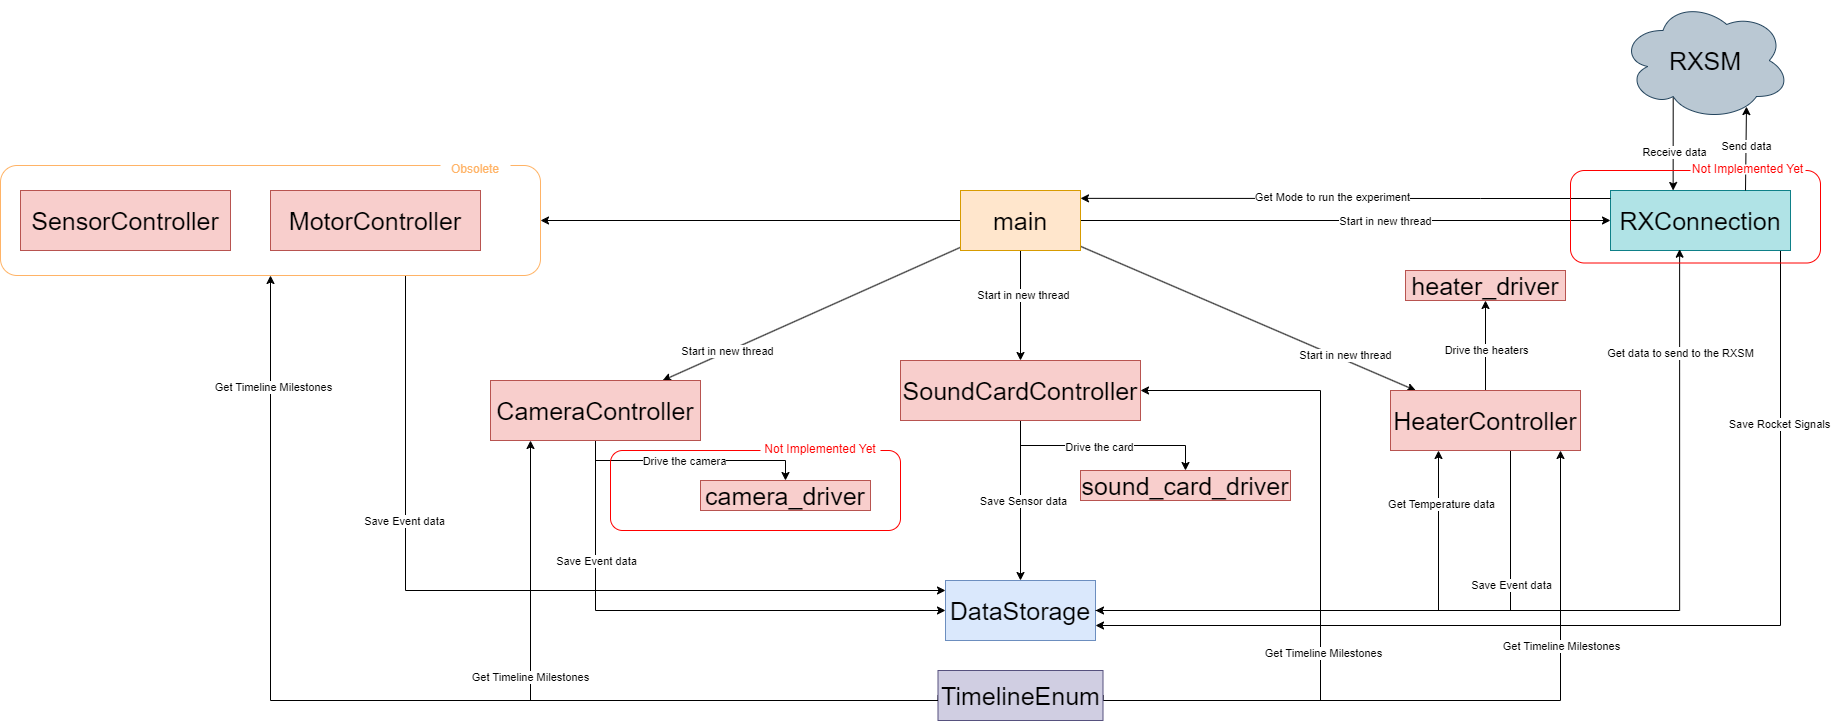

The diagram above was exported from draw.io. Its source (the exported page's mxGraphModel, read from the mxfile embedded in the PNG):
<mxGraphModel dx="3649" dy="1206" grid="1" gridSize="10" guides="1" tooltips="1" connect="1" arrows="1" fold="1" page="1" pageScale="1" pageWidth="1600" pageHeight="1200" math="0" shadow="0">
  <root>
    <mxCell id="0" />
    <mxCell id="1" parent="0" />
    <mxCell id="2IlYheNpuPl2yZyPqZm3-9" value="" style="edgeStyle=orthogonalEdgeStyle;rounded=0;orthogonalLoop=1;jettySize=auto;html=1;" edge="1" parent="1" source="2IlYheNpuPl2yZyPqZm3-1" target="2IlYheNpuPl2yZyPqZm3-8">
      <mxGeometry relative="1" as="geometry" />
    </mxCell>
    <mxCell id="2IlYheNpuPl2yZyPqZm3-17" value="Start in new thread" style="edgeLabel;html=1;align=center;verticalAlign=middle;resizable=0;points=[];" vertex="1" connectable="0" parent="2IlYheNpuPl2yZyPqZm3-9">
      <mxGeometry x="-0.182" y="2" relative="1" as="geometry">
        <mxPoint as="offset" />
      </mxGeometry>
    </mxCell>
    <mxCell id="2IlYheNpuPl2yZyPqZm3-11" value="" style="rounded=0;orthogonalLoop=1;jettySize=auto;html=1;" edge="1" parent="1" source="2IlYheNpuPl2yZyPqZm3-1" target="2IlYheNpuPl2yZyPqZm3-10">
      <mxGeometry relative="1" as="geometry" />
    </mxCell>
    <mxCell id="2IlYheNpuPl2yZyPqZm3-16" value="Start in new thread" style="edgeLabel;html=1;align=center;verticalAlign=middle;resizable=0;points=[];" vertex="1" connectable="0" parent="2IlYheNpuPl2yZyPqZm3-11">
      <mxGeometry x="0.566" y="-1" relative="1" as="geometry">
        <mxPoint as="offset" />
      </mxGeometry>
    </mxCell>
    <mxCell id="2IlYheNpuPl2yZyPqZm3-13" value="" style="rounded=0;orthogonalLoop=1;jettySize=auto;html=1;" edge="1" parent="1" source="2IlYheNpuPl2yZyPqZm3-1" target="2IlYheNpuPl2yZyPqZm3-12">
      <mxGeometry relative="1" as="geometry" />
    </mxCell>
    <mxCell id="2IlYheNpuPl2yZyPqZm3-18" value="Start in new thread" style="edgeLabel;html=1;align=center;verticalAlign=middle;resizable=0;points=[];" vertex="1" connectable="0" parent="2IlYheNpuPl2yZyPqZm3-13">
      <mxGeometry x="0.5739" y="-1" relative="1" as="geometry">
        <mxPoint x="1" y="-6" as="offset" />
      </mxGeometry>
    </mxCell>
    <mxCell id="2IlYheNpuPl2yZyPqZm3-49" value="" style="rounded=0;orthogonalLoop=1;jettySize=auto;html=1;" edge="1" parent="1" source="2IlYheNpuPl2yZyPqZm3-1" target="2IlYheNpuPl2yZyPqZm3-48">
      <mxGeometry relative="1" as="geometry" />
    </mxCell>
    <mxCell id="2IlYheNpuPl2yZyPqZm3-50" value="Start in new thread" style="edgeLabel;html=1;align=center;verticalAlign=middle;resizable=0;points=[];" vertex="1" connectable="0" parent="2IlYheNpuPl2yZyPqZm3-49">
      <mxGeometry x="0.148" relative="1" as="geometry">
        <mxPoint as="offset" />
      </mxGeometry>
    </mxCell>
    <mxCell id="2IlYheNpuPl2yZyPqZm3-67" style="rounded=0;orthogonalLoop=1;jettySize=auto;html=1;entryX=1;entryY=0.5;entryDx=0;entryDy=0;" edge="1" parent="1" source="2IlYheNpuPl2yZyPqZm3-1" target="2IlYheNpuPl2yZyPqZm3-74">
      <mxGeometry relative="1" as="geometry" />
    </mxCell>
    <mxCell id="2IlYheNpuPl2yZyPqZm3-1" value="main" style="rounded=0;whiteSpace=wrap;html=1;fillColor=#ffe6cc;strokeColor=#d79b00;fontSize=25;" vertex="1" parent="1">
      <mxGeometry x="770" y="400" width="120" height="60" as="geometry" />
    </mxCell>
    <mxCell id="2IlYheNpuPl2yZyPqZm3-45" style="edgeStyle=orthogonalEdgeStyle;rounded=0;orthogonalLoop=1;jettySize=auto;html=1;entryX=0.25;entryY=1;entryDx=0;entryDy=0;" edge="1" parent="1" source="2IlYheNpuPl2yZyPqZm3-4" target="2IlYheNpuPl2yZyPqZm3-12">
      <mxGeometry relative="1" as="geometry">
        <Array as="points">
          <mxPoint x="1248" y="820" />
          <mxPoint x="1248" y="660" />
        </Array>
      </mxGeometry>
    </mxCell>
    <mxCell id="2IlYheNpuPl2yZyPqZm3-46" value="Get Temperature data" style="edgeLabel;html=1;align=center;verticalAlign=middle;resizable=0;points=[];" vertex="1" connectable="0" parent="2IlYheNpuPl2yZyPqZm3-45">
      <mxGeometry x="0.7864" y="-2" relative="1" as="geometry">
        <mxPoint as="offset" />
      </mxGeometry>
    </mxCell>
    <mxCell id="2IlYheNpuPl2yZyPqZm3-4" value="DataStorage" style="rounded=0;whiteSpace=wrap;html=1;fillColor=#dae8fc;strokeColor=#6c8ebf;fontSize=25;" vertex="1" parent="1">
      <mxGeometry x="755" y="790" width="150" height="60" as="geometry" />
    </mxCell>
    <mxCell id="2IlYheNpuPl2yZyPqZm3-21" style="edgeStyle=orthogonalEdgeStyle;rounded=0;orthogonalLoop=1;jettySize=auto;html=1;entryX=0.5;entryY=0;entryDx=0;entryDy=0;" edge="1" parent="1" source="2IlYheNpuPl2yZyPqZm3-8" target="2IlYheNpuPl2yZyPqZm3-4">
      <mxGeometry relative="1" as="geometry" />
    </mxCell>
    <mxCell id="2IlYheNpuPl2yZyPqZm3-22" value="Save Sensor data" style="edgeLabel;html=1;align=center;verticalAlign=middle;resizable=0;points=[];" vertex="1" connectable="0" parent="2IlYheNpuPl2yZyPqZm3-21">
      <mxGeometry x="0.001" y="2" relative="1" as="geometry">
        <mxPoint as="offset" />
      </mxGeometry>
    </mxCell>
    <mxCell id="2IlYheNpuPl2yZyPqZm3-27" value="" style="edgeStyle=orthogonalEdgeStyle;rounded=0;orthogonalLoop=1;jettySize=auto;html=1;" edge="1" parent="1" source="2IlYheNpuPl2yZyPqZm3-8" target="2IlYheNpuPl2yZyPqZm3-26">
      <mxGeometry relative="1" as="geometry" />
    </mxCell>
    <mxCell id="2IlYheNpuPl2yZyPqZm3-28" value="Drive the card" style="edgeLabel;html=1;align=center;verticalAlign=middle;resizable=0;points=[];" vertex="1" connectable="0" parent="2IlYheNpuPl2yZyPqZm3-27">
      <mxGeometry x="-0.0391" y="-1" relative="1" as="geometry">
        <mxPoint as="offset" />
      </mxGeometry>
    </mxCell>
    <mxCell id="2IlYheNpuPl2yZyPqZm3-40" style="edgeStyle=orthogonalEdgeStyle;rounded=0;orthogonalLoop=1;jettySize=auto;html=1;exitX=1;exitY=0.5;exitDx=0;exitDy=0;" edge="1" parent="1" source="2IlYheNpuPl2yZyPqZm3-38" target="2IlYheNpuPl2yZyPqZm3-8">
      <mxGeometry relative="1" as="geometry">
        <Array as="points">
          <mxPoint x="1130" y="910" />
          <mxPoint x="1130" y="600" />
        </Array>
      </mxGeometry>
    </mxCell>
    <mxCell id="2IlYheNpuPl2yZyPqZm3-43" value="Get Timeline Milestones" style="edgeLabel;html=1;align=center;verticalAlign=middle;resizable=0;points=[];" vertex="1" connectable="0" parent="2IlYheNpuPl2yZyPqZm3-40">
      <mxGeometry x="-0.2424" y="-2" relative="1" as="geometry">
        <mxPoint as="offset" />
      </mxGeometry>
    </mxCell>
    <mxCell id="2IlYheNpuPl2yZyPqZm3-8" value="SoundCardController" style="rounded=0;whiteSpace=wrap;html=1;fillColor=#f8cecc;strokeColor=#b85450;fontSize=25;" vertex="1" parent="1">
      <mxGeometry x="710" y="570" width="240" height="60" as="geometry" />
    </mxCell>
    <mxCell id="2IlYheNpuPl2yZyPqZm3-19" style="edgeStyle=orthogonalEdgeStyle;rounded=0;orthogonalLoop=1;jettySize=auto;html=1;entryX=0;entryY=0.5;entryDx=0;entryDy=0;" edge="1" parent="1" source="2IlYheNpuPl2yZyPqZm3-10" target="2IlYheNpuPl2yZyPqZm3-4">
      <mxGeometry relative="1" as="geometry">
        <Array as="points">
          <mxPoint x="405" y="820" />
        </Array>
      </mxGeometry>
    </mxCell>
    <mxCell id="2IlYheNpuPl2yZyPqZm3-20" value="Save Event data" style="edgeLabel;html=1;align=center;verticalAlign=middle;resizable=0;points=[];" vertex="1" connectable="0" parent="2IlYheNpuPl2yZyPqZm3-19">
      <mxGeometry x="-0.4667" y="1" relative="1" as="geometry">
        <mxPoint x="-1" y="-18" as="offset" />
      </mxGeometry>
    </mxCell>
    <mxCell id="2IlYheNpuPl2yZyPqZm3-33" value="" style="edgeStyle=orthogonalEdgeStyle;rounded=0;orthogonalLoop=1;jettySize=auto;html=1;" edge="1" parent="1" source="2IlYheNpuPl2yZyPqZm3-10" target="2IlYheNpuPl2yZyPqZm3-32">
      <mxGeometry relative="1" as="geometry" />
    </mxCell>
    <mxCell id="2IlYheNpuPl2yZyPqZm3-34" value="Drive the camera" style="edgeLabel;html=1;align=center;verticalAlign=middle;resizable=0;points=[];" vertex="1" connectable="0" parent="2IlYheNpuPl2yZyPqZm3-33">
      <mxGeometry x="-0.0603" relative="1" as="geometry">
        <mxPoint as="offset" />
      </mxGeometry>
    </mxCell>
    <mxCell id="2IlYheNpuPl2yZyPqZm3-39" style="edgeStyle=orthogonalEdgeStyle;rounded=0;orthogonalLoop=1;jettySize=auto;html=1;exitX=0;exitY=0.5;exitDx=0;exitDy=0;" edge="1" parent="1" source="2IlYheNpuPl2yZyPqZm3-38" target="2IlYheNpuPl2yZyPqZm3-10">
      <mxGeometry relative="1" as="geometry">
        <Array as="points">
          <mxPoint x="340" y="910" />
        </Array>
      </mxGeometry>
    </mxCell>
    <mxCell id="2IlYheNpuPl2yZyPqZm3-42" value="Get Timeline Milestones" style="edgeLabel;html=1;align=center;verticalAlign=middle;resizable=0;points=[];" vertex="1" connectable="0" parent="2IlYheNpuPl2yZyPqZm3-39">
      <mxGeometry x="0.2984" y="1" relative="1" as="geometry">
        <mxPoint y="1" as="offset" />
      </mxGeometry>
    </mxCell>
    <mxCell id="2IlYheNpuPl2yZyPqZm3-10" value="CameraController" style="rounded=0;whiteSpace=wrap;html=1;fillColor=#f8cecc;strokeColor=#b85450;fontSize=25;" vertex="1" parent="1">
      <mxGeometry x="300" y="590" width="210" height="60" as="geometry" />
    </mxCell>
    <mxCell id="2IlYheNpuPl2yZyPqZm3-23" style="edgeStyle=orthogonalEdgeStyle;rounded=0;orthogonalLoop=1;jettySize=auto;html=1;entryX=1;entryY=0.5;entryDx=0;entryDy=0;" edge="1" parent="1" source="2IlYheNpuPl2yZyPqZm3-12" target="2IlYheNpuPl2yZyPqZm3-4">
      <mxGeometry relative="1" as="geometry">
        <Array as="points">
          <mxPoint x="1320" y="820" />
        </Array>
      </mxGeometry>
    </mxCell>
    <mxCell id="2IlYheNpuPl2yZyPqZm3-24" value="Save Event data" style="edgeLabel;html=1;align=center;verticalAlign=middle;resizable=0;points=[];" vertex="1" connectable="0" parent="2IlYheNpuPl2yZyPqZm3-23">
      <mxGeometry x="-0.5025" relative="1" as="geometry">
        <mxPoint y="-9" as="offset" />
      </mxGeometry>
    </mxCell>
    <mxCell id="2IlYheNpuPl2yZyPqZm3-30" value="" style="rounded=0;orthogonalLoop=1;jettySize=auto;html=1;" edge="1" parent="1" source="2IlYheNpuPl2yZyPqZm3-12" target="2IlYheNpuPl2yZyPqZm3-29">
      <mxGeometry relative="1" as="geometry" />
    </mxCell>
    <mxCell id="2IlYheNpuPl2yZyPqZm3-31" value="Drive the heaters" style="edgeLabel;html=1;align=center;verticalAlign=middle;resizable=0;points=[];" vertex="1" connectable="0" parent="2IlYheNpuPl2yZyPqZm3-30">
      <mxGeometry x="0.4303" y="-2" relative="1" as="geometry">
        <mxPoint x="-2" y="24" as="offset" />
      </mxGeometry>
    </mxCell>
    <mxCell id="2IlYheNpuPl2yZyPqZm3-41" style="edgeStyle=orthogonalEdgeStyle;rounded=0;orthogonalLoop=1;jettySize=auto;html=1;exitX=1;exitY=0.5;exitDx=0;exitDy=0;" edge="1" parent="1" source="2IlYheNpuPl2yZyPqZm3-38" target="2IlYheNpuPl2yZyPqZm3-12">
      <mxGeometry relative="1" as="geometry">
        <Array as="points">
          <mxPoint x="1370" y="910" />
        </Array>
      </mxGeometry>
    </mxCell>
    <mxCell id="2IlYheNpuPl2yZyPqZm3-44" value="Get Timeline Milestones" style="edgeLabel;html=1;align=center;verticalAlign=middle;resizable=0;points=[];" vertex="1" connectable="0" parent="2IlYheNpuPl2yZyPqZm3-41">
      <mxGeometry x="0.4502" relative="1" as="geometry">
        <mxPoint as="offset" />
      </mxGeometry>
    </mxCell>
    <mxCell id="2IlYheNpuPl2yZyPqZm3-12" value="HeaterController" style="rounded=0;whiteSpace=wrap;html=1;fillColor=#f8cecc;strokeColor=#b85450;fontSize=25;" vertex="1" parent="1">
      <mxGeometry x="1200" y="600" width="190" height="60" as="geometry" />
    </mxCell>
    <mxCell id="2IlYheNpuPl2yZyPqZm3-26" value="sound_card_driver" style="rounded=0;whiteSpace=wrap;html=1;fillColor=#f8cecc;strokeColor=#b85450;fontSize=25;" vertex="1" parent="1">
      <mxGeometry x="890" y="680" width="210" height="30" as="geometry" />
    </mxCell>
    <mxCell id="2IlYheNpuPl2yZyPqZm3-29" value="heater_driver" style="rounded=0;whiteSpace=wrap;html=1;fillColor=#f8cecc;strokeColor=#b85450;fontSize=25;" vertex="1" parent="1">
      <mxGeometry x="1215" y="480" width="160" height="30" as="geometry" />
    </mxCell>
    <mxCell id="2IlYheNpuPl2yZyPqZm3-32" value="camera_driver" style="rounded=0;whiteSpace=wrap;html=1;fillColor=#f8cecc;strokeColor=#b85450;fontSize=25;" vertex="1" parent="1">
      <mxGeometry x="510" y="690" width="170" height="30" as="geometry" />
    </mxCell>
    <mxCell id="2IlYheNpuPl2yZyPqZm3-36" value="" style="rounded=1;whiteSpace=wrap;html=1;fillColor=none;strokeColor=#FF0000;" vertex="1" parent="1">
      <mxGeometry x="420" y="660" width="290" height="80" as="geometry" />
    </mxCell>
    <mxCell id="2IlYheNpuPl2yZyPqZm3-37" value="Not Implemented Yet" style="text;html=1;align=center;verticalAlign=middle;whiteSpace=wrap;rounded=0;fillColor=default;fontColor=#ff0000;" vertex="1" parent="1">
      <mxGeometry x="570" y="654" width="120" height="10" as="geometry" />
    </mxCell>
    <mxCell id="2IlYheNpuPl2yZyPqZm3-38" value="TimelineEnum" style="rounded=0;whiteSpace=wrap;html=1;fillColor=#d0cee2;strokeColor=#56517e;fontSize=25;" vertex="1" parent="1">
      <mxGeometry x="747.5" y="880" width="165" height="50" as="geometry" />
    </mxCell>
    <mxCell id="2IlYheNpuPl2yZyPqZm3-51" style="edgeStyle=orthogonalEdgeStyle;rounded=0;orthogonalLoop=1;jettySize=auto;html=1;entryX=1;entryY=0.75;entryDx=0;entryDy=0;" edge="1" parent="1" source="2IlYheNpuPl2yZyPqZm3-48" target="2IlYheNpuPl2yZyPqZm3-4">
      <mxGeometry relative="1" as="geometry">
        <Array as="points">
          <mxPoint x="1590" y="835" />
        </Array>
      </mxGeometry>
    </mxCell>
    <mxCell id="2IlYheNpuPl2yZyPqZm3-52" value="Save Rocket Signals" style="edgeLabel;html=1;align=center;verticalAlign=middle;resizable=0;points=[];" vertex="1" connectable="0" parent="2IlYheNpuPl2yZyPqZm3-51">
      <mxGeometry x="-0.6744" y="-2" relative="1" as="geometry">
        <mxPoint as="offset" />
      </mxGeometry>
    </mxCell>
    <mxCell id="2IlYheNpuPl2yZyPqZm3-48" value="RXConnection" style="rounded=0;whiteSpace=wrap;html=1;fillColor=#b0e3e6;strokeColor=#0e8088;fontSize=25;" vertex="1" parent="1">
      <mxGeometry x="1420" y="400" width="180" height="60" as="geometry" />
    </mxCell>
    <mxCell id="2IlYheNpuPl2yZyPqZm3-55" style="edgeStyle=orthogonalEdgeStyle;rounded=0;orthogonalLoop=1;jettySize=auto;html=1;entryX=0.384;entryY=0.978;entryDx=0;entryDy=0;entryPerimeter=0;" edge="1" parent="1" source="2IlYheNpuPl2yZyPqZm3-4" target="2IlYheNpuPl2yZyPqZm3-48">
      <mxGeometry relative="1" as="geometry" />
    </mxCell>
    <mxCell id="2IlYheNpuPl2yZyPqZm3-56" value="Get data to send to the RXSM" style="edgeLabel;html=1;align=center;verticalAlign=middle;resizable=0;points=[];" vertex="1" connectable="0" parent="2IlYheNpuPl2yZyPqZm3-55">
      <mxGeometry x="0.7797" relative="1" as="geometry">
        <mxPoint as="offset" />
      </mxGeometry>
    </mxCell>
    <mxCell id="2IlYheNpuPl2yZyPqZm3-57" style="edgeStyle=orthogonalEdgeStyle;rounded=0;orthogonalLoop=1;jettySize=auto;html=1;entryX=1;entryY=0.131;entryDx=0;entryDy=0;entryPerimeter=0;" edge="1" parent="1" source="2IlYheNpuPl2yZyPqZm3-48" target="2IlYheNpuPl2yZyPqZm3-1">
      <mxGeometry relative="1" as="geometry">
        <Array as="points">
          <mxPoint x="1290" y="408" />
          <mxPoint x="1290" y="408" />
        </Array>
      </mxGeometry>
    </mxCell>
    <mxCell id="2IlYheNpuPl2yZyPqZm3-58" value="Get Mode to run the experiment" style="edgeLabel;html=1;align=center;verticalAlign=middle;resizable=0;points=[];" vertex="1" connectable="0" parent="2IlYheNpuPl2yZyPqZm3-57">
      <mxGeometry x="0.0535" y="-2" relative="1" as="geometry">
        <mxPoint as="offset" />
      </mxGeometry>
    </mxCell>
    <mxCell id="2IlYheNpuPl2yZyPqZm3-62" style="rounded=0;orthogonalLoop=1;jettySize=auto;html=1;entryX=0.348;entryY=0;entryDx=0;entryDy=0;exitX=0.31;exitY=0.8;exitDx=0;exitDy=0;exitPerimeter=0;entryPerimeter=0;" edge="1" parent="1" source="2IlYheNpuPl2yZyPqZm3-59" target="2IlYheNpuPl2yZyPqZm3-48">
      <mxGeometry relative="1" as="geometry" />
    </mxCell>
    <mxCell id="2IlYheNpuPl2yZyPqZm3-63" value="Receive data" style="edgeLabel;html=1;align=center;verticalAlign=middle;resizable=0;points=[];" vertex="1" connectable="0" parent="2IlYheNpuPl2yZyPqZm3-62">
      <mxGeometry x="0.1773" y="1" relative="1" as="geometry">
        <mxPoint as="offset" />
      </mxGeometry>
    </mxCell>
    <mxCell id="2IlYheNpuPl2yZyPqZm3-59" value="&lt;font style=&quot;font-size: 25px;&quot;&gt;RXSM&lt;/font&gt;" style="ellipse;shape=cloud;whiteSpace=wrap;html=1;fillColor=#bac8d3;strokeColor=#23445d;" vertex="1" parent="1">
      <mxGeometry x="1430" y="210" width="170" height="120" as="geometry" />
    </mxCell>
    <mxCell id="2IlYheNpuPl2yZyPqZm3-60" style="rounded=0;orthogonalLoop=1;jettySize=auto;html=1;entryX=0.741;entryY=0.884;entryDx=0;entryDy=0;entryPerimeter=0;exitX=0.75;exitY=0;exitDx=0;exitDy=0;" edge="1" parent="1" source="2IlYheNpuPl2yZyPqZm3-48" target="2IlYheNpuPl2yZyPqZm3-59">
      <mxGeometry relative="1" as="geometry" />
    </mxCell>
    <mxCell id="2IlYheNpuPl2yZyPqZm3-61" value="Send data" style="edgeLabel;html=1;align=center;verticalAlign=middle;resizable=0;points=[];" vertex="1" connectable="0" parent="2IlYheNpuPl2yZyPqZm3-60">
      <mxGeometry x="0.0595" relative="1" as="geometry">
        <mxPoint as="offset" />
      </mxGeometry>
    </mxCell>
    <mxCell id="2IlYheNpuPl2yZyPqZm3-64" value="" style="rounded=1;whiteSpace=wrap;html=1;fillColor=none;strokeColor=#FF0000;" vertex="1" parent="1">
      <mxGeometry x="1380" y="380" width="250" height="92.5" as="geometry" />
    </mxCell>
    <mxCell id="2IlYheNpuPl2yZyPqZm3-65" value="Not Implemented Yet" style="text;html=1;align=center;verticalAlign=middle;whiteSpace=wrap;rounded=0;fillColor=default;fontColor=#ff0000;" vertex="1" parent="1">
      <mxGeometry x="1500" y="374" width="115" height="10" as="geometry" />
    </mxCell>
    <mxCell id="2IlYheNpuPl2yZyPqZm3-68" style="edgeStyle=orthogonalEdgeStyle;rounded=0;orthogonalLoop=1;jettySize=auto;html=1;exitX=0.75;exitY=1;exitDx=0;exitDy=0;" edge="1" parent="1" source="2IlYheNpuPl2yZyPqZm3-74">
      <mxGeometry relative="1" as="geometry">
        <mxPoint x="755" y="800" as="targetPoint" />
        <Array as="points">
          <mxPoint x="215" y="800" />
        </Array>
      </mxGeometry>
    </mxCell>
    <mxCell id="2IlYheNpuPl2yZyPqZm3-69" value="Save Event data" style="edgeLabel;html=1;align=center;verticalAlign=middle;resizable=0;points=[];" vertex="1" connectable="0" parent="2IlYheNpuPl2yZyPqZm3-68">
      <mxGeometry x="-0.4261" y="-2" relative="1" as="geometry">
        <mxPoint as="offset" />
      </mxGeometry>
    </mxCell>
    <mxCell id="2IlYheNpuPl2yZyPqZm3-66" value="MotorController" style="rounded=0;whiteSpace=wrap;html=1;fillColor=#f8cecc;strokeColor=#b85450;fontSize=25;" vertex="1" parent="1">
      <mxGeometry x="80" y="400" width="210" height="60" as="geometry" />
    </mxCell>
    <mxCell id="2IlYheNpuPl2yZyPqZm3-72" style="edgeStyle=orthogonalEdgeStyle;rounded=0;orthogonalLoop=1;jettySize=auto;html=1;entryX=0.5;entryY=1;entryDx=0;entryDy=0;" edge="1" parent="1" source="2IlYheNpuPl2yZyPqZm3-38" target="2IlYheNpuPl2yZyPqZm3-74">
      <mxGeometry relative="1" as="geometry">
        <Array as="points">
          <mxPoint x="80" y="910" />
        </Array>
      </mxGeometry>
    </mxCell>
    <mxCell id="2IlYheNpuPl2yZyPqZm3-73" value="Get Timeline Milestones" style="edgeLabel;html=1;align=center;verticalAlign=middle;resizable=0;points=[];" vertex="1" connectable="0" parent="2IlYheNpuPl2yZyPqZm3-72">
      <mxGeometry x="0.7954" y="-2" relative="1" as="geometry">
        <mxPoint as="offset" />
      </mxGeometry>
    </mxCell>
    <mxCell id="2IlYheNpuPl2yZyPqZm3-74" value="" style="rounded=1;whiteSpace=wrap;html=1;fillColor=none;strokeColor=#FFB366;" vertex="1" parent="1">
      <mxGeometry x="-190" y="375" width="540" height="110" as="geometry" />
    </mxCell>
    <mxCell id="2IlYheNpuPl2yZyPqZm3-75" value="Obsolete" style="text;html=1;align=center;verticalAlign=middle;whiteSpace=wrap;rounded=0;fillColor=default;fontColor=#FFB366;" vertex="1" parent="1">
      <mxGeometry x="250" y="374" width="70" height="10" as="geometry" />
    </mxCell>
    <mxCell id="2IlYheNpuPl2yZyPqZm3-77" value="SensorController" style="rounded=0;whiteSpace=wrap;html=1;fillColor=#f8cecc;strokeColor=#b85450;fontSize=25;" vertex="1" parent="1">
      <mxGeometry x="-170" y="400" width="210" height="60" as="geometry" />
    </mxCell>
  </root>
</mxGraphModel>